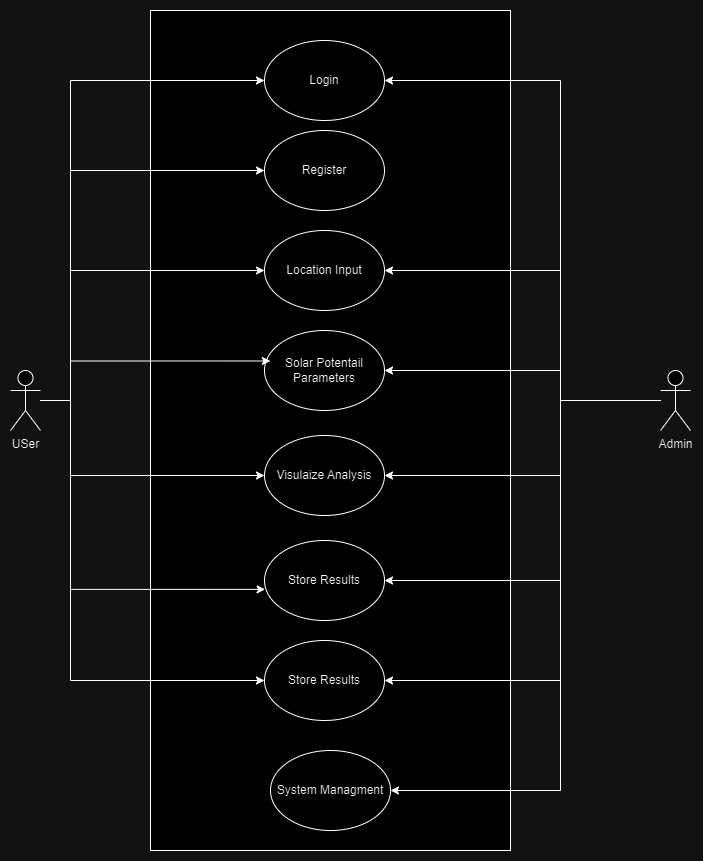

The diagram above was exported from draw.io. Its source (the exported page's mxGraphModel, read from the mxfile embedded in the PNG):
<mxGraphModel dx="1221" dy="689" grid="1" gridSize="10" guides="1" tooltips="1" connect="1" arrows="1" fold="1" page="1" pageScale="1" pageWidth="827" pageHeight="1169" math="0" shadow="0">
  <root>
    <mxCell id="0" />
    <mxCell id="1" parent="0" />
    <mxCell id="hERB_cn-QjTz6UqeJeaX-1" value="" style="rounded=0;whiteSpace=wrap;html=1;" vertex="1" parent="1">
      <mxGeometry x="240" y="120" width="360" height="840" as="geometry" />
    </mxCell>
    <mxCell id="hERB_cn-QjTz6UqeJeaX-2" value="Login" style="ellipse;whiteSpace=wrap;html=1;" vertex="1" parent="1">
      <mxGeometry x="354" y="150" width="120" height="80" as="geometry" />
    </mxCell>
    <mxCell id="hERB_cn-QjTz6UqeJeaX-3" value="Register" style="ellipse;whiteSpace=wrap;html=1;" vertex="1" parent="1">
      <mxGeometry x="354" y="240" width="120" height="80" as="geometry" />
    </mxCell>
    <mxCell id="hERB_cn-QjTz6UqeJeaX-4" value="Location Input" style="ellipse;whiteSpace=wrap;html=1;" vertex="1" parent="1">
      <mxGeometry x="354" y="340" width="120" height="80" as="geometry" />
    </mxCell>
    <mxCell id="hERB_cn-QjTz6UqeJeaX-5" value="Solar Potentail Parameters" style="ellipse;whiteSpace=wrap;html=1;" vertex="1" parent="1">
      <mxGeometry x="354" y="440" width="120" height="80" as="geometry" />
    </mxCell>
    <mxCell id="hERB_cn-QjTz6UqeJeaX-6" value="Visulaize Analysis" style="ellipse;whiteSpace=wrap;html=1;" vertex="1" parent="1">
      <mxGeometry x="354" y="545" width="120" height="80" as="geometry" />
    </mxCell>
    <mxCell id="hERB_cn-QjTz6UqeJeaX-7" value="Store Results" style="ellipse;whiteSpace=wrap;html=1;" vertex="1" parent="1">
      <mxGeometry x="354" y="650" width="120" height="80" as="geometry" />
    </mxCell>
    <mxCell id="hERB_cn-QjTz6UqeJeaX-8" value="Store Results" style="ellipse;whiteSpace=wrap;html=1;" vertex="1" parent="1">
      <mxGeometry x="354" y="750" width="120" height="80" as="geometry" />
    </mxCell>
    <mxCell id="hERB_cn-QjTz6UqeJeaX-9" value="System Managment" style="ellipse;whiteSpace=wrap;html=1;" vertex="1" parent="1">
      <mxGeometry x="360" y="860" width="120" height="80" as="geometry" />
    </mxCell>
    <mxCell id="hERB_cn-QjTz6UqeJeaX-12" style="edgeStyle=orthogonalEdgeStyle;rounded=0;orthogonalLoop=1;jettySize=auto;html=1;entryX=0;entryY=0.5;entryDx=0;entryDy=0;" edge="1" parent="1" source="hERB_cn-QjTz6UqeJeaX-10" target="hERB_cn-QjTz6UqeJeaX-2">
      <mxGeometry relative="1" as="geometry">
        <Array as="points">
          <mxPoint x="160" y="510" />
          <mxPoint x="160" y="190" />
        </Array>
      </mxGeometry>
    </mxCell>
    <mxCell id="hERB_cn-QjTz6UqeJeaX-13" style="edgeStyle=orthogonalEdgeStyle;rounded=0;orthogonalLoop=1;jettySize=auto;html=1;entryX=0;entryY=0.5;entryDx=0;entryDy=0;" edge="1" parent="1" source="hERB_cn-QjTz6UqeJeaX-10" target="hERB_cn-QjTz6UqeJeaX-3">
      <mxGeometry relative="1" as="geometry">
        <Array as="points">
          <mxPoint x="160" y="510" />
          <mxPoint x="160" y="280" />
        </Array>
      </mxGeometry>
    </mxCell>
    <mxCell id="hERB_cn-QjTz6UqeJeaX-16" style="edgeStyle=orthogonalEdgeStyle;rounded=0;orthogonalLoop=1;jettySize=auto;html=1;entryX=0;entryY=0.5;entryDx=0;entryDy=0;" edge="1" parent="1" source="hERB_cn-QjTz6UqeJeaX-10" target="hERB_cn-QjTz6UqeJeaX-4">
      <mxGeometry relative="1" as="geometry">
        <Array as="points">
          <mxPoint x="160" y="510" />
          <mxPoint x="160" y="380" />
        </Array>
      </mxGeometry>
    </mxCell>
    <mxCell id="hERB_cn-QjTz6UqeJeaX-18" style="edgeStyle=orthogonalEdgeStyle;rounded=0;orthogonalLoop=1;jettySize=auto;html=1;entryX=0;entryY=0.5;entryDx=0;entryDy=0;" edge="1" parent="1" source="hERB_cn-QjTz6UqeJeaX-10" target="hERB_cn-QjTz6UqeJeaX-6">
      <mxGeometry relative="1" as="geometry">
        <Array as="points">
          <mxPoint x="160" y="510" />
          <mxPoint x="160" y="585" />
        </Array>
      </mxGeometry>
    </mxCell>
    <mxCell id="hERB_cn-QjTz6UqeJeaX-20" style="edgeStyle=orthogonalEdgeStyle;rounded=0;orthogonalLoop=1;jettySize=auto;html=1;entryX=0;entryY=0.5;entryDx=0;entryDy=0;" edge="1" parent="1" source="hERB_cn-QjTz6UqeJeaX-10" target="hERB_cn-QjTz6UqeJeaX-8">
      <mxGeometry relative="1" as="geometry">
        <Array as="points">
          <mxPoint x="160" y="510" />
          <mxPoint x="160" y="790" />
        </Array>
      </mxGeometry>
    </mxCell>
    <mxCell id="hERB_cn-QjTz6UqeJeaX-10" value="USer" style="shape=umlActor;verticalLabelPosition=bottom;verticalAlign=top;html=1;outlineConnect=0;" vertex="1" parent="1">
      <mxGeometry x="100" y="480" width="30" height="60" as="geometry" />
    </mxCell>
    <mxCell id="hERB_cn-QjTz6UqeJeaX-21" style="edgeStyle=orthogonalEdgeStyle;rounded=0;orthogonalLoop=1;jettySize=auto;html=1;entryX=1;entryY=0.5;entryDx=0;entryDy=0;" edge="1" parent="1" source="hERB_cn-QjTz6UqeJeaX-11" target="hERB_cn-QjTz6UqeJeaX-2">
      <mxGeometry relative="1" as="geometry">
        <Array as="points">
          <mxPoint x="650" y="510" />
          <mxPoint x="650" y="190" />
        </Array>
      </mxGeometry>
    </mxCell>
    <mxCell id="hERB_cn-QjTz6UqeJeaX-23" style="edgeStyle=orthogonalEdgeStyle;rounded=0;orthogonalLoop=1;jettySize=auto;html=1;entryX=1;entryY=0.5;entryDx=0;entryDy=0;" edge="1" parent="1" source="hERB_cn-QjTz6UqeJeaX-11" target="hERB_cn-QjTz6UqeJeaX-4">
      <mxGeometry relative="1" as="geometry">
        <Array as="points">
          <mxPoint x="650" y="510" />
          <mxPoint x="650" y="380" />
        </Array>
      </mxGeometry>
    </mxCell>
    <mxCell id="hERB_cn-QjTz6UqeJeaX-24" style="edgeStyle=orthogonalEdgeStyle;rounded=0;orthogonalLoop=1;jettySize=auto;html=1;entryX=1;entryY=0.5;entryDx=0;entryDy=0;" edge="1" parent="1" source="hERB_cn-QjTz6UqeJeaX-11" target="hERB_cn-QjTz6UqeJeaX-5">
      <mxGeometry relative="1" as="geometry">
        <Array as="points">
          <mxPoint x="650" y="510" />
          <mxPoint x="650" y="480" />
        </Array>
      </mxGeometry>
    </mxCell>
    <mxCell id="hERB_cn-QjTz6UqeJeaX-25" style="edgeStyle=orthogonalEdgeStyle;rounded=0;orthogonalLoop=1;jettySize=auto;html=1;entryX=1;entryY=0.5;entryDx=0;entryDy=0;" edge="1" parent="1" source="hERB_cn-QjTz6UqeJeaX-11" target="hERB_cn-QjTz6UqeJeaX-6">
      <mxGeometry relative="1" as="geometry">
        <Array as="points">
          <mxPoint x="650" y="510" />
          <mxPoint x="650" y="585" />
        </Array>
      </mxGeometry>
    </mxCell>
    <mxCell id="hERB_cn-QjTz6UqeJeaX-26" style="edgeStyle=orthogonalEdgeStyle;rounded=0;orthogonalLoop=1;jettySize=auto;html=1;entryX=1;entryY=0.5;entryDx=0;entryDy=0;" edge="1" parent="1" source="hERB_cn-QjTz6UqeJeaX-11" target="hERB_cn-QjTz6UqeJeaX-7">
      <mxGeometry relative="1" as="geometry">
        <Array as="points">
          <mxPoint x="650" y="510" />
          <mxPoint x="650" y="690" />
        </Array>
      </mxGeometry>
    </mxCell>
    <mxCell id="hERB_cn-QjTz6UqeJeaX-27" style="edgeStyle=orthogonalEdgeStyle;rounded=0;orthogonalLoop=1;jettySize=auto;html=1;entryX=1;entryY=0.5;entryDx=0;entryDy=0;" edge="1" parent="1" source="hERB_cn-QjTz6UqeJeaX-11" target="hERB_cn-QjTz6UqeJeaX-8">
      <mxGeometry relative="1" as="geometry">
        <Array as="points">
          <mxPoint x="650" y="510" />
          <mxPoint x="650" y="790" />
        </Array>
      </mxGeometry>
    </mxCell>
    <mxCell id="hERB_cn-QjTz6UqeJeaX-28" style="edgeStyle=orthogonalEdgeStyle;rounded=0;orthogonalLoop=1;jettySize=auto;html=1;entryX=1;entryY=0.5;entryDx=0;entryDy=0;" edge="1" parent="1" source="hERB_cn-QjTz6UqeJeaX-11" target="hERB_cn-QjTz6UqeJeaX-9">
      <mxGeometry relative="1" as="geometry">
        <Array as="points">
          <mxPoint x="650" y="510" />
          <mxPoint x="650" y="900" />
        </Array>
      </mxGeometry>
    </mxCell>
    <mxCell id="hERB_cn-QjTz6UqeJeaX-11" value="Admin" style="shape=umlActor;verticalLabelPosition=bottom;verticalAlign=top;html=1;outlineConnect=0;" vertex="1" parent="1">
      <mxGeometry x="750" y="480" width="30" height="60" as="geometry" />
    </mxCell>
    <mxCell id="hERB_cn-QjTz6UqeJeaX-17" style="edgeStyle=orthogonalEdgeStyle;rounded=0;orthogonalLoop=1;jettySize=auto;html=1;entryX=0.049;entryY=0.381;entryDx=0;entryDy=0;entryPerimeter=0;" edge="1" parent="1" source="hERB_cn-QjTz6UqeJeaX-10" target="hERB_cn-QjTz6UqeJeaX-5">
      <mxGeometry relative="1" as="geometry">
        <Array as="points">
          <mxPoint x="160" y="510" />
          <mxPoint x="160" y="471" />
        </Array>
      </mxGeometry>
    </mxCell>
    <mxCell id="hERB_cn-QjTz6UqeJeaX-19" style="edgeStyle=orthogonalEdgeStyle;rounded=0;orthogonalLoop=1;jettySize=auto;html=1;entryX=0.005;entryY=0.611;entryDx=0;entryDy=0;entryPerimeter=0;" edge="1" parent="1" source="hERB_cn-QjTz6UqeJeaX-10" target="hERB_cn-QjTz6UqeJeaX-7">
      <mxGeometry relative="1" as="geometry">
        <Array as="points">
          <mxPoint x="160" y="510" />
          <mxPoint x="160" y="699" />
        </Array>
      </mxGeometry>
    </mxCell>
  </root>
</mxGraphModel>